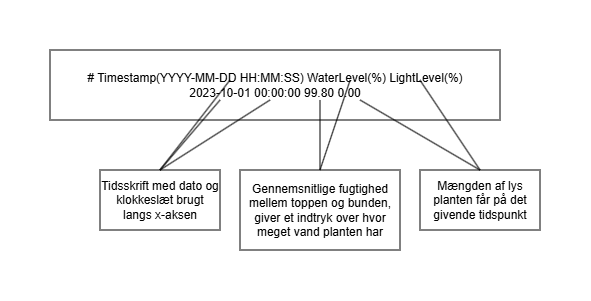

The diagram above was exported from draw.io. Its source (the exported page's mxGraphModel, read from the mxfile embedded in the PNG):
<mxGraphModel dx="793" dy="400" grid="1" gridSize="10" guides="1" tooltips="1" connect="1" arrows="1" fold="1" page="1" pageScale="1" pageWidth="850" pageHeight="1100" math="0" shadow="0">
  <root>
    <mxCell id="0" />
    <mxCell id="1" parent="0" />
    <mxCell id="chT98kwUe9pUKsuGfinr-1" value="# Timestamp(YYYY-MM-DD HH:MM:SS) WaterLevel(%) LightLevel(%)&#10;2023-10-01 00:00:00 99.80 0.00" style="rounded=0;whiteSpace=wrap;html=1;" vertex="1" parent="1">
      <mxGeometry x="270" y="60" width="450" height="70" as="geometry" />
    </mxCell>
    <mxCell id="chT98kwUe9pUKsuGfinr-2" value="Tidsskrift med dato og klokkeslæt brugt langs x-aksen" style="rounded=0;whiteSpace=wrap;html=1;" vertex="1" parent="1">
      <mxGeometry x="320" y="180" width="120" height="60" as="geometry" />
    </mxCell>
    <mxCell id="chT98kwUe9pUKsuGfinr-4" value="" style="endArrow=none;html=1;rounded=0;exitX=0.5;exitY=0;exitDx=0;exitDy=0;movable=1;resizable=1;rotatable=1;deletable=1;editable=1;locked=0;connectable=1;entryX=0.4;entryY=0.429;entryDx=0;entryDy=0;entryPerimeter=0;" edge="1" parent="1" source="chT98kwUe9pUKsuGfinr-2" target="chT98kwUe9pUKsuGfinr-1">
      <mxGeometry width="50" height="50" relative="1" as="geometry">
        <mxPoint x="470" y="250" as="sourcePoint" />
        <mxPoint x="520" y="200" as="targetPoint" />
      </mxGeometry>
    </mxCell>
    <mxCell id="chT98kwUe9pUKsuGfinr-5" value="" style="endArrow=none;html=1;rounded=0;exitX=0.5;exitY=0;exitDx=0;exitDy=0;entryX=0.378;entryY=0.714;entryDx=0;entryDy=0;entryPerimeter=0;" edge="1" parent="1" source="chT98kwUe9pUKsuGfinr-2" target="chT98kwUe9pUKsuGfinr-1">
      <mxGeometry width="50" height="50" relative="1" as="geometry">
        <mxPoint x="430" y="150" as="sourcePoint" />
        <mxPoint x="460" y="150" as="targetPoint" />
      </mxGeometry>
    </mxCell>
    <mxCell id="chT98kwUe9pUKsuGfinr-6" value="Gennemsnitlige fugtighed mellem toppen og bunden, giver et indtryk over hvor meget vand planten har" style="rounded=0;whiteSpace=wrap;html=1;" vertex="1" parent="1">
      <mxGeometry x="460" y="180" width="160" height="80" as="geometry" />
    </mxCell>
    <mxCell id="chT98kwUe9pUKsuGfinr-8" value="" style="endArrow=none;html=1;rounded=0;exitX=0.5;exitY=0;exitDx=0;exitDy=0;entryX=0.667;entryY=0.429;entryDx=0;entryDy=0;entryPerimeter=0;" edge="1" parent="1" source="chT98kwUe9pUKsuGfinr-6" target="chT98kwUe9pUKsuGfinr-1">
      <mxGeometry width="50" height="50" relative="1" as="geometry">
        <mxPoint x="560" y="180" as="sourcePoint" />
        <mxPoint x="600" y="160" as="targetPoint" />
      </mxGeometry>
    </mxCell>
    <mxCell id="chT98kwUe9pUKsuGfinr-9" value="" style="endArrow=none;html=1;rounded=0;exitX=0.5;exitY=0;exitDx=0;exitDy=0;entryX=0.6;entryY=0.714;entryDx=0;entryDy=0;entryPerimeter=0;" edge="1" parent="1" source="chT98kwUe9pUKsuGfinr-6" target="chT98kwUe9pUKsuGfinr-1">
      <mxGeometry width="50" height="50" relative="1" as="geometry">
        <mxPoint x="500" y="140" as="sourcePoint" />
        <mxPoint x="510" y="160" as="targetPoint" />
      </mxGeometry>
    </mxCell>
    <mxCell id="chT98kwUe9pUKsuGfinr-10" value="" style="endArrow=none;html=1;rounded=0;exitX=0.5;exitY=0;exitDx=0;exitDy=0;entryX=0.489;entryY=0.714;entryDx=0;entryDy=0;entryPerimeter=0;" edge="1" parent="1" source="chT98kwUe9pUKsuGfinr-2" target="chT98kwUe9pUKsuGfinr-1">
      <mxGeometry width="50" height="50" relative="1" as="geometry">
        <mxPoint x="490" y="130" as="sourcePoint" />
        <mxPoint x="540" y="80" as="targetPoint" />
      </mxGeometry>
    </mxCell>
    <mxCell id="chT98kwUe9pUKsuGfinr-11" value="Mængden af lys planten får på det givende tidspunkt" style="rounded=0;whiteSpace=wrap;html=1;" vertex="1" parent="1">
      <mxGeometry x="640" y="180" width="120" height="60" as="geometry" />
    </mxCell>
    <mxCell id="chT98kwUe9pUKsuGfinr-12" value="" style="endArrow=none;html=1;rounded=0;exitX=0.5;exitY=0;exitDx=0;exitDy=0;entryX=0.822;entryY=0.429;entryDx=0;entryDy=0;entryPerimeter=0;" edge="1" parent="1" source="chT98kwUe9pUKsuGfinr-11" target="chT98kwUe9pUKsuGfinr-1">
      <mxGeometry width="50" height="50" relative="1" as="geometry">
        <mxPoint x="620" y="190" as="sourcePoint" />
        <mxPoint x="670" y="140" as="targetPoint" />
      </mxGeometry>
    </mxCell>
    <mxCell id="chT98kwUe9pUKsuGfinr-13" value="" style="endArrow=none;html=1;rounded=0;exitX=0.5;exitY=0;exitDx=0;exitDy=0;entryX=0.689;entryY=0.714;entryDx=0;entryDy=0;entryPerimeter=0;" edge="1" parent="1" source="chT98kwUe9pUKsuGfinr-11" target="chT98kwUe9pUKsuGfinr-1">
      <mxGeometry width="50" height="50" relative="1" as="geometry">
        <mxPoint x="620" y="190" as="sourcePoint" />
        <mxPoint x="670" y="140" as="targetPoint" />
      </mxGeometry>
    </mxCell>
  </root>
</mxGraphModel>